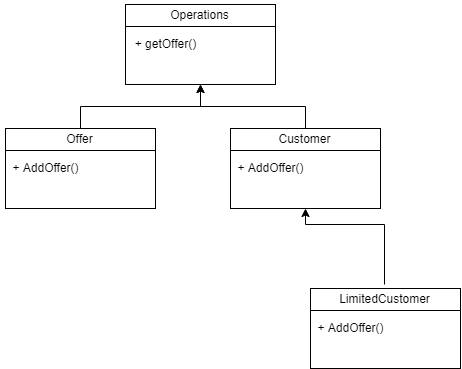

The diagram above was exported from draw.io. Its source (the exported page's mxGraphModel, read from the mxfile embedded in the PNG):
<mxGraphModel dx="869" dy="414" grid="1" gridSize="10" guides="1" tooltips="1" connect="1" arrows="1" fold="1" page="1" pageScale="1" pageWidth="827" pageHeight="1169" math="0" shadow="0">
  <root>
    <mxCell id="WIyWlLk6GJQsqaUBKTNV-0" />
    <mxCell id="WIyWlLk6GJQsqaUBKTNV-1" parent="WIyWlLk6GJQsqaUBKTNV-0" />
    <mxCell id="FNeacYrK4TJhCuJQl2cf-0" value="" style="rounded=0;whiteSpace=wrap;html=1;" vertex="1" parent="WIyWlLk6GJQsqaUBKTNV-1">
      <mxGeometry x="170" y="160" width="150" height="80" as="geometry" />
    </mxCell>
    <mxCell id="FNeacYrK4TJhCuJQl2cf-1" value="Operations" style="text;html=1;align=center;verticalAlign=middle;resizable=0;points=[];autosize=1;strokeColor=none;fillColor=none;" vertex="1" parent="WIyWlLk6GJQsqaUBKTNV-1">
      <mxGeometry x="204" y="156" width="80" height="30" as="geometry" />
    </mxCell>
    <mxCell id="FNeacYrK4TJhCuJQl2cf-3" value="" style="endArrow=none;html=1;rounded=0;" edge="1" parent="WIyWlLk6GJQsqaUBKTNV-1">
      <mxGeometry width="50" height="50" relative="1" as="geometry">
        <mxPoint x="170" y="182" as="sourcePoint" />
        <mxPoint x="320" y="182" as="targetPoint" />
      </mxGeometry>
    </mxCell>
    <mxCell id="FNeacYrK4TJhCuJQl2cf-5" value="+ getOffer()" style="text;html=1;align=center;verticalAlign=middle;resizable=0;points=[];autosize=1;strokeColor=none;fillColor=none;" vertex="1" parent="WIyWlLk6GJQsqaUBKTNV-1">
      <mxGeometry x="170" y="185" width="80" height="30" as="geometry" />
    </mxCell>
    <mxCell id="FNeacYrK4TJhCuJQl2cf-10" style="edgeStyle=orthogonalEdgeStyle;rounded=0;orthogonalLoop=1;jettySize=auto;html=1;entryX=0.5;entryY=1;entryDx=0;entryDy=0;" edge="1" parent="WIyWlLk6GJQsqaUBKTNV-1" source="FNeacYrK4TJhCuJQl2cf-6" target="FNeacYrK4TJhCuJQl2cf-0">
      <mxGeometry relative="1" as="geometry" />
    </mxCell>
    <mxCell id="FNeacYrK4TJhCuJQl2cf-6" value="" style="rounded=0;whiteSpace=wrap;html=1;" vertex="1" parent="WIyWlLk6GJQsqaUBKTNV-1">
      <mxGeometry x="50" y="284" width="150" height="80" as="geometry" />
    </mxCell>
    <mxCell id="FNeacYrK4TJhCuJQl2cf-7" value="Offer" style="text;html=1;align=center;verticalAlign=middle;resizable=0;points=[];autosize=1;strokeColor=none;fillColor=none;" vertex="1" parent="WIyWlLk6GJQsqaUBKTNV-1">
      <mxGeometry x="99" y="280" width="50" height="30" as="geometry" />
    </mxCell>
    <mxCell id="FNeacYrK4TJhCuJQl2cf-8" value="" style="endArrow=none;html=1;rounded=0;" edge="1" parent="WIyWlLk6GJQsqaUBKTNV-1">
      <mxGeometry width="50" height="50" relative="1" as="geometry">
        <mxPoint x="50" y="306" as="sourcePoint" />
        <mxPoint x="200" y="306" as="targetPoint" />
      </mxGeometry>
    </mxCell>
    <mxCell id="FNeacYrK4TJhCuJQl2cf-9" value="+ AddOffer()" style="text;html=1;align=center;verticalAlign=middle;resizable=0;points=[];autosize=1;strokeColor=none;fillColor=none;" vertex="1" parent="WIyWlLk6GJQsqaUBKTNV-1">
      <mxGeometry x="45" y="309" width="90" height="30" as="geometry" />
    </mxCell>
    <mxCell id="FNeacYrK4TJhCuJQl2cf-15" style="edgeStyle=orthogonalEdgeStyle;rounded=0;orthogonalLoop=1;jettySize=auto;html=1;entryX=0.5;entryY=1;entryDx=0;entryDy=0;" edge="1" parent="WIyWlLk6GJQsqaUBKTNV-1" source="FNeacYrK4TJhCuJQl2cf-11" target="FNeacYrK4TJhCuJQl2cf-0">
      <mxGeometry relative="1" as="geometry" />
    </mxCell>
    <mxCell id="FNeacYrK4TJhCuJQl2cf-11" value="" style="rounded=0;whiteSpace=wrap;html=1;" vertex="1" parent="WIyWlLk6GJQsqaUBKTNV-1">
      <mxGeometry x="275" y="284" width="150" height="80" as="geometry" />
    </mxCell>
    <mxCell id="FNeacYrK4TJhCuJQl2cf-12" value="Customer" style="text;html=1;align=center;verticalAlign=middle;resizable=0;points=[];autosize=1;strokeColor=none;fillColor=none;" vertex="1" parent="WIyWlLk6GJQsqaUBKTNV-1">
      <mxGeometry x="309" y="280" width="80" height="30" as="geometry" />
    </mxCell>
    <mxCell id="FNeacYrK4TJhCuJQl2cf-13" value="" style="endArrow=none;html=1;rounded=0;" edge="1" parent="WIyWlLk6GJQsqaUBKTNV-1">
      <mxGeometry width="50" height="50" relative="1" as="geometry">
        <mxPoint x="275" y="306" as="sourcePoint" />
        <mxPoint x="425" y="306" as="targetPoint" />
      </mxGeometry>
    </mxCell>
    <mxCell id="FNeacYrK4TJhCuJQl2cf-14" value="+ AddOffer()" style="text;html=1;align=center;verticalAlign=middle;resizable=0;points=[];autosize=1;strokeColor=none;fillColor=none;" vertex="1" parent="WIyWlLk6GJQsqaUBKTNV-1">
      <mxGeometry x="270" y="309" width="90" height="30" as="geometry" />
    </mxCell>
    <mxCell id="FNeacYrK4TJhCuJQl2cf-16" value="" style="rounded=0;whiteSpace=wrap;html=1;" vertex="1" parent="WIyWlLk6GJQsqaUBKTNV-1">
      <mxGeometry x="355" y="444" width="150" height="80" as="geometry" />
    </mxCell>
    <mxCell id="FNeacYrK4TJhCuJQl2cf-20" style="edgeStyle=orthogonalEdgeStyle;rounded=0;orthogonalLoop=1;jettySize=auto;html=1;entryX=0.5;entryY=1;entryDx=0;entryDy=0;" edge="1" parent="WIyWlLk6GJQsqaUBKTNV-1" source="FNeacYrK4TJhCuJQl2cf-17" target="FNeacYrK4TJhCuJQl2cf-11">
      <mxGeometry relative="1" as="geometry">
        <Array as="points">
          <mxPoint x="429" y="380" />
          <mxPoint x="350" y="380" />
        </Array>
      </mxGeometry>
    </mxCell>
    <mxCell id="FNeacYrK4TJhCuJQl2cf-17" value="LimitedCustomer" style="text;html=1;align=center;verticalAlign=middle;resizable=0;points=[];autosize=1;strokeColor=none;fillColor=none;" vertex="1" parent="WIyWlLk6GJQsqaUBKTNV-1">
      <mxGeometry x="374" y="440" width="110" height="30" as="geometry" />
    </mxCell>
    <mxCell id="FNeacYrK4TJhCuJQl2cf-18" value="" style="endArrow=none;html=1;rounded=0;" edge="1" parent="WIyWlLk6GJQsqaUBKTNV-1">
      <mxGeometry width="50" height="50" relative="1" as="geometry">
        <mxPoint x="355" y="466" as="sourcePoint" />
        <mxPoint x="505" y="466" as="targetPoint" />
      </mxGeometry>
    </mxCell>
    <mxCell id="FNeacYrK4TJhCuJQl2cf-19" value="+ AddOffer()" style="text;html=1;align=center;verticalAlign=middle;resizable=0;points=[];autosize=1;strokeColor=none;fillColor=none;" vertex="1" parent="WIyWlLk6GJQsqaUBKTNV-1">
      <mxGeometry x="350" y="469" width="90" height="30" as="geometry" />
    </mxCell>
  </root>
</mxGraphModel>